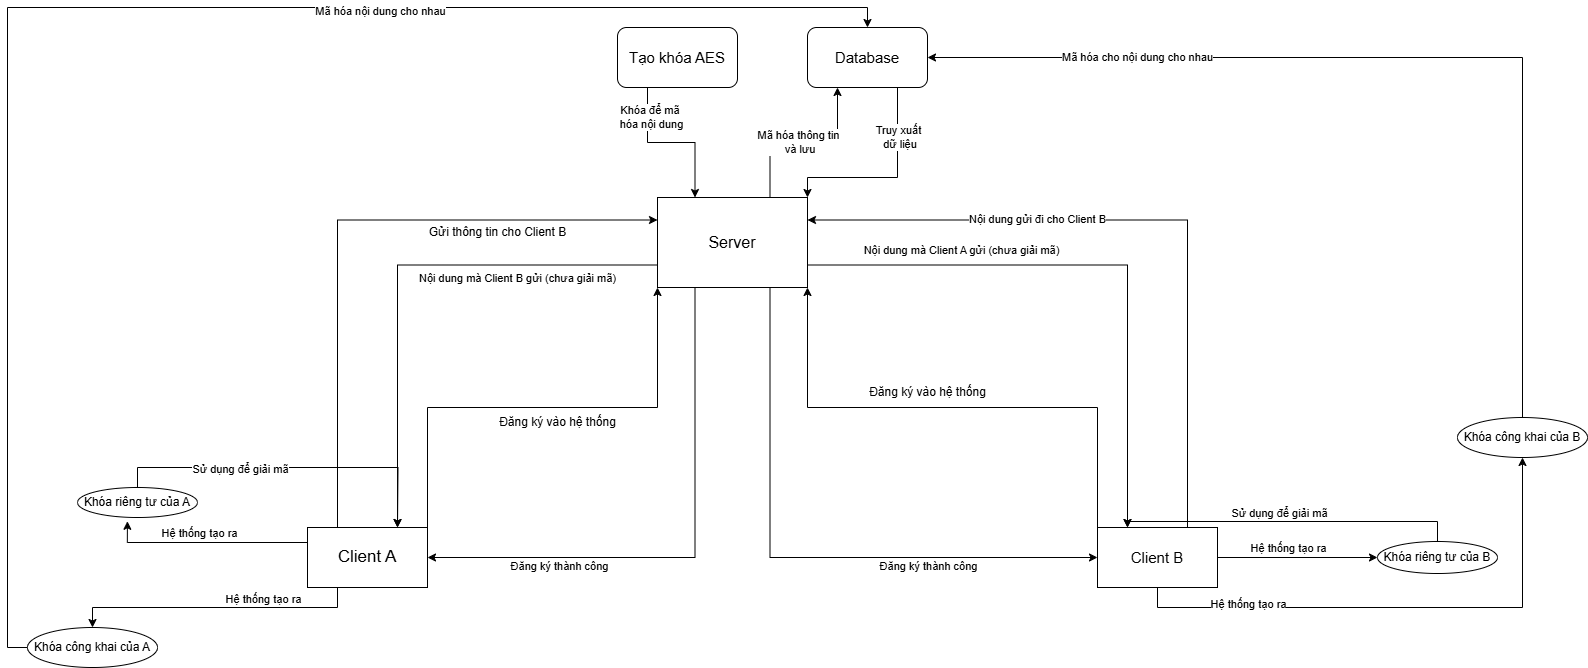

The diagram above was exported from draw.io. Its source (the exported page's mxGraphModel, read from the mxfile embedded in the PNG):
<mxGraphModel dx="2587" dy="1985" grid="0" gridSize="10" guides="1" tooltips="1" connect="1" arrows="1" fold="1" page="1" pageScale="1" pageWidth="850" pageHeight="1100" math="0" shadow="0">
  <root>
    <mxCell id="0" />
    <mxCell id="1" parent="0" />
    <mxCell id="T7-Ak5_LnOCyotMiSUod-4" style="edgeStyle=orthogonalEdgeStyle;rounded=0;orthogonalLoop=1;jettySize=auto;html=1;exitX=1;exitY=0;exitDx=0;exitDy=0;entryX=0;entryY=1;entryDx=0;entryDy=0;" parent="1" source="T7-Ak5_LnOCyotMiSUod-1" target="T7-Ak5_LnOCyotMiSUod-3" edge="1">
      <mxGeometry relative="1" as="geometry" />
    </mxCell>
    <mxCell id="T7-Ak5_LnOCyotMiSUod-17" style="edgeStyle=orthogonalEdgeStyle;rounded=0;orthogonalLoop=1;jettySize=auto;html=1;exitX=0;exitY=0.25;exitDx=0;exitDy=0;entryX=0.416;entryY=1.126;entryDx=0;entryDy=0;entryPerimeter=0;" parent="1" source="T7-Ak5_LnOCyotMiSUod-1" target="T7-Ak5_LnOCyotMiSUod-15" edge="1">
      <mxGeometry relative="1" as="geometry" />
    </mxCell>
    <mxCell id="T7-Ak5_LnOCyotMiSUod-23" value="Hệ thống tạo ra" style="edgeLabel;html=1;align=center;verticalAlign=middle;resizable=0;points=[];" parent="T7-Ak5_LnOCyotMiSUod-17" connectable="0" vertex="1">
      <mxGeometry x="0.3884" y="-1" relative="1" as="geometry">
        <mxPoint x="31" y="-9" as="offset" />
      </mxGeometry>
    </mxCell>
    <mxCell id="T7-Ak5_LnOCyotMiSUod-18" style="edgeStyle=orthogonalEdgeStyle;rounded=0;orthogonalLoop=1;jettySize=auto;html=1;exitX=0.25;exitY=1;exitDx=0;exitDy=0;entryX=0.5;entryY=0;entryDx=0;entryDy=0;" parent="1" source="T7-Ak5_LnOCyotMiSUod-1" target="T7-Ak5_LnOCyotMiSUod-16" edge="1">
      <mxGeometry relative="1" as="geometry" />
    </mxCell>
    <mxCell id="T7-Ak5_LnOCyotMiSUod-28" style="edgeStyle=orthogonalEdgeStyle;rounded=0;orthogonalLoop=1;jettySize=auto;html=1;exitX=0.25;exitY=0;exitDx=0;exitDy=0;entryX=0;entryY=0.25;entryDx=0;entryDy=0;" parent="1" source="T7-Ak5_LnOCyotMiSUod-1" target="T7-Ak5_LnOCyotMiSUod-3" edge="1">
      <mxGeometry relative="1" as="geometry" />
    </mxCell>
    <mxCell id="T7-Ak5_LnOCyotMiSUod-1" value="&lt;font style=&quot;font-size: 17px;&quot;&gt;Client A&lt;/font&gt;" style="rounded=0;whiteSpace=wrap;html=1;" parent="1" vertex="1">
      <mxGeometry x="-60" y="220" width="120" height="60" as="geometry" />
    </mxCell>
    <mxCell id="T7-Ak5_LnOCyotMiSUod-7" style="edgeStyle=orthogonalEdgeStyle;rounded=0;orthogonalLoop=1;jettySize=auto;html=1;exitX=0;exitY=0;exitDx=0;exitDy=0;entryX=1;entryY=1;entryDx=0;entryDy=0;" parent="1" source="T7-Ak5_LnOCyotMiSUod-2" target="T7-Ak5_LnOCyotMiSUod-3" edge="1">
      <mxGeometry relative="1" as="geometry" />
    </mxCell>
    <mxCell id="T7-Ak5_LnOCyotMiSUod-21" style="edgeStyle=orthogonalEdgeStyle;rounded=0;orthogonalLoop=1;jettySize=auto;html=1;exitX=1;exitY=0.5;exitDx=0;exitDy=0;entryX=0;entryY=0.5;entryDx=0;entryDy=0;" parent="1" source="T7-Ak5_LnOCyotMiSUod-2" target="T7-Ak5_LnOCyotMiSUod-19" edge="1">
      <mxGeometry relative="1" as="geometry" />
    </mxCell>
    <mxCell id="T7-Ak5_LnOCyotMiSUod-22" style="edgeStyle=orthogonalEdgeStyle;rounded=0;orthogonalLoop=1;jettySize=auto;html=1;exitX=0.5;exitY=1;exitDx=0;exitDy=0;" parent="1" source="T7-Ak5_LnOCyotMiSUod-2" target="T7-Ak5_LnOCyotMiSUod-20" edge="1">
      <mxGeometry relative="1" as="geometry" />
    </mxCell>
    <mxCell id="5xfvCOf9jRK3nJN77WEv-16" style="edgeStyle=orthogonalEdgeStyle;rounded=0;orthogonalLoop=1;jettySize=auto;html=1;exitX=0.75;exitY=0;exitDx=0;exitDy=0;entryX=1;entryY=0.25;entryDx=0;entryDy=0;" edge="1" parent="1" source="T7-Ak5_LnOCyotMiSUod-2" target="T7-Ak5_LnOCyotMiSUod-3">
      <mxGeometry relative="1" as="geometry" />
    </mxCell>
    <mxCell id="5xfvCOf9jRK3nJN77WEv-17" value="Nội dung gửi đi cho Client B" style="edgeLabel;html=1;align=center;verticalAlign=middle;resizable=0;points=[];" vertex="1" connectable="0" parent="5xfvCOf9jRK3nJN77WEv-16">
      <mxGeometry x="0.3325" y="-1" relative="1" as="geometry">
        <mxPoint as="offset" />
      </mxGeometry>
    </mxCell>
    <mxCell id="T7-Ak5_LnOCyotMiSUod-2" value="&lt;font style=&quot;font-size: 15px;&quot;&gt;Client B&lt;/font&gt;" style="rounded=0;whiteSpace=wrap;html=1;" parent="1" vertex="1">
      <mxGeometry x="730" y="220" width="120" height="60" as="geometry" />
    </mxCell>
    <mxCell id="T7-Ak5_LnOCyotMiSUod-9" style="edgeStyle=orthogonalEdgeStyle;rounded=0;orthogonalLoop=1;jettySize=auto;html=1;exitX=0.25;exitY=1;exitDx=0;exitDy=0;entryX=1;entryY=0.5;entryDx=0;entryDy=0;" parent="1" source="T7-Ak5_LnOCyotMiSUod-3" target="T7-Ak5_LnOCyotMiSUod-1" edge="1">
      <mxGeometry relative="1" as="geometry" />
    </mxCell>
    <mxCell id="T7-Ak5_LnOCyotMiSUod-11" value="Đăng ký thành công" style="edgeLabel;html=1;align=center;verticalAlign=middle;resizable=0;points=[];" parent="T7-Ak5_LnOCyotMiSUod-9" connectable="0" vertex="1">
      <mxGeometry x="0.5117" y="-2" relative="1" as="geometry">
        <mxPoint y="10" as="offset" />
      </mxGeometry>
    </mxCell>
    <mxCell id="T7-Ak5_LnOCyotMiSUod-10" style="edgeStyle=orthogonalEdgeStyle;rounded=0;orthogonalLoop=1;jettySize=auto;html=1;exitX=0.75;exitY=1;exitDx=0;exitDy=0;entryX=0;entryY=0.5;entryDx=0;entryDy=0;" parent="1" source="T7-Ak5_LnOCyotMiSUod-3" target="T7-Ak5_LnOCyotMiSUod-2" edge="1">
      <mxGeometry relative="1" as="geometry" />
    </mxCell>
    <mxCell id="T7-Ak5_LnOCyotMiSUod-34" style="edgeStyle=orthogonalEdgeStyle;rounded=0;orthogonalLoop=1;jettySize=auto;html=1;exitX=0.75;exitY=0;exitDx=0;exitDy=0;entryX=0.25;entryY=1;entryDx=0;entryDy=0;" parent="1" source="T7-Ak5_LnOCyotMiSUod-3" target="T7-Ak5_LnOCyotMiSUod-33" edge="1">
      <mxGeometry relative="1" as="geometry" />
    </mxCell>
    <mxCell id="T7-Ak5_LnOCyotMiSUod-35" value="Mã hóa thông tin&lt;div&gt;&amp;nbsp;và lưu&lt;/div&gt;" style="edgeLabel;html=1;align=center;verticalAlign=middle;resizable=0;points=[];" parent="T7-Ak5_LnOCyotMiSUod-34" connectable="0" vertex="1">
      <mxGeometry x="0.2171" y="4" relative="1" as="geometry">
        <mxPoint x="-26" y="3" as="offset" />
      </mxGeometry>
    </mxCell>
    <mxCell id="T7-Ak5_LnOCyotMiSUod-39" style="edgeStyle=orthogonalEdgeStyle;rounded=0;orthogonalLoop=1;jettySize=auto;html=1;exitX=1;exitY=0.75;exitDx=0;exitDy=0;entryX=0.25;entryY=0;entryDx=0;entryDy=0;" parent="1" source="T7-Ak5_LnOCyotMiSUod-3" target="T7-Ak5_LnOCyotMiSUod-2" edge="1">
      <mxGeometry relative="1" as="geometry" />
    </mxCell>
    <mxCell id="T7-Ak5_LnOCyotMiSUod-40" value="Nội dung mà Client A gửi (chưa giải mã)" style="edgeLabel;html=1;align=center;verticalAlign=middle;resizable=0;points=[];" parent="T7-Ak5_LnOCyotMiSUod-39" connectable="0" vertex="1">
      <mxGeometry x="-0.4203" y="-1" relative="1" as="geometry">
        <mxPoint x="-15" y="-16" as="offset" />
      </mxGeometry>
    </mxCell>
    <mxCell id="5xfvCOf9jRK3nJN77WEv-18" style="edgeStyle=orthogonalEdgeStyle;rounded=0;orthogonalLoop=1;jettySize=auto;html=1;exitX=0;exitY=0.75;exitDx=0;exitDy=0;entryX=0.75;entryY=0;entryDx=0;entryDy=0;" edge="1" parent="1" source="T7-Ak5_LnOCyotMiSUod-3" target="T7-Ak5_LnOCyotMiSUod-1">
      <mxGeometry relative="1" as="geometry" />
    </mxCell>
    <mxCell id="5xfvCOf9jRK3nJN77WEv-19" value="Nội dung mà Client B gửi (chưa giải mã)" style="edgeLabel;html=1;align=center;verticalAlign=middle;resizable=0;points=[];" vertex="1" connectable="0" parent="5xfvCOf9jRK3nJN77WEv-18">
      <mxGeometry x="-0.1852" y="1" relative="1" as="geometry">
        <mxPoint x="72" y="12" as="offset" />
      </mxGeometry>
    </mxCell>
    <mxCell id="T7-Ak5_LnOCyotMiSUod-3" value="&lt;font style=&quot;font-size: 16px;&quot;&gt;Server&lt;/font&gt;" style="rounded=0;whiteSpace=wrap;html=1;" parent="1" vertex="1">
      <mxGeometry x="290" y="-110" width="150" height="90" as="geometry" />
    </mxCell>
    <mxCell id="T7-Ak5_LnOCyotMiSUod-5" value="Đăng ký vào&amp;nbsp;&lt;span style=&quot;background-color: initial;&quot;&gt;hệ thống&lt;/span&gt;" style="text;html=1;align=center;verticalAlign=middle;resizable=0;points=[];autosize=1;strokeColor=none;fillColor=none;rotation=0;" parent="1" vertex="1">
      <mxGeometry x="120" y="100" width="140" height="30" as="geometry" />
    </mxCell>
    <mxCell id="T7-Ak5_LnOCyotMiSUod-8" value="Đăng ký vào hệ thống" style="text;html=1;align=center;verticalAlign=middle;resizable=0;points=[];autosize=1;strokeColor=none;fillColor=none;" parent="1" vertex="1">
      <mxGeometry x="490" y="70" width="140" height="30" as="geometry" />
    </mxCell>
    <mxCell id="T7-Ak5_LnOCyotMiSUod-12" value="Đăng ký thành công" style="edgeLabel;html=1;align=center;verticalAlign=middle;resizable=0;points=[];" parent="1" connectable="0" vertex="1">
      <mxGeometry x="560" y="258" as="geometry" />
    </mxCell>
    <mxCell id="5xfvCOf9jRK3nJN77WEv-20" style="edgeStyle=orthogonalEdgeStyle;rounded=0;orthogonalLoop=1;jettySize=auto;html=1;exitX=0.5;exitY=0;exitDx=0;exitDy=0;" edge="1" parent="1" source="T7-Ak5_LnOCyotMiSUod-15">
      <mxGeometry relative="1" as="geometry">
        <mxPoint x="30" y="220" as="targetPoint" />
      </mxGeometry>
    </mxCell>
    <mxCell id="5xfvCOf9jRK3nJN77WEv-21" value="Sử dụng để giải mã" style="edgeLabel;html=1;align=center;verticalAlign=middle;resizable=0;points=[];" vertex="1" connectable="0" parent="5xfvCOf9jRK3nJN77WEv-20">
      <mxGeometry x="-0.2717" y="-1" relative="1" as="geometry">
        <mxPoint x="-1" as="offset" />
      </mxGeometry>
    </mxCell>
    <mxCell id="T7-Ak5_LnOCyotMiSUod-15" value="Khóa riêng tư của A" style="ellipse;whiteSpace=wrap;html=1;" parent="1" vertex="1">
      <mxGeometry x="-290" y="180" width="120" height="30" as="geometry" />
    </mxCell>
    <mxCell id="5xfvCOf9jRK3nJN77WEv-12" style="edgeStyle=orthogonalEdgeStyle;rounded=0;orthogonalLoop=1;jettySize=auto;html=1;exitX=0;exitY=0.5;exitDx=0;exitDy=0;entryX=0.5;entryY=0;entryDx=0;entryDy=0;" edge="1" parent="1" source="T7-Ak5_LnOCyotMiSUod-16" target="T7-Ak5_LnOCyotMiSUod-33">
      <mxGeometry relative="1" as="geometry" />
    </mxCell>
    <mxCell id="5xfvCOf9jRK3nJN77WEv-13" value="Mã hóa nội dung cho nhau" style="edgeLabel;html=1;align=center;verticalAlign=middle;resizable=0;points=[];" vertex="1" connectable="0" parent="5xfvCOf9jRK3nJN77WEv-12">
      <mxGeometry x="0.3405" y="-3" relative="1" as="geometry">
        <mxPoint as="offset" />
      </mxGeometry>
    </mxCell>
    <mxCell id="T7-Ak5_LnOCyotMiSUod-16" value="Khóa công khai của A" style="ellipse;whiteSpace=wrap;html=1;" parent="1" vertex="1">
      <mxGeometry x="-340" y="320" width="130" height="40" as="geometry" />
    </mxCell>
    <mxCell id="5xfvCOf9jRK3nJN77WEv-8" style="edgeStyle=orthogonalEdgeStyle;rounded=0;orthogonalLoop=1;jettySize=auto;html=1;exitX=0.5;exitY=0;exitDx=0;exitDy=0;entryX=0.25;entryY=0;entryDx=0;entryDy=0;" edge="1" parent="1" source="T7-Ak5_LnOCyotMiSUod-19" target="T7-Ak5_LnOCyotMiSUod-2">
      <mxGeometry relative="1" as="geometry" />
    </mxCell>
    <mxCell id="5xfvCOf9jRK3nJN77WEv-9" value="Sử dụng để giải mã" style="edgeLabel;html=1;align=center;verticalAlign=middle;resizable=0;points=[];" vertex="1" connectable="0" parent="5xfvCOf9jRK3nJN77WEv-8">
      <mxGeometry x="0.165" y="-3" relative="1" as="geometry">
        <mxPoint x="16" y="-6" as="offset" />
      </mxGeometry>
    </mxCell>
    <mxCell id="T7-Ak5_LnOCyotMiSUod-19" value="Khóa riêng tư của B" style="ellipse;whiteSpace=wrap;html=1;" parent="1" vertex="1">
      <mxGeometry x="1010" y="234" width="120" height="32" as="geometry" />
    </mxCell>
    <mxCell id="5xfvCOf9jRK3nJN77WEv-1" style="edgeStyle=orthogonalEdgeStyle;rounded=0;orthogonalLoop=1;jettySize=auto;html=1;exitX=0.5;exitY=0;exitDx=0;exitDy=0;entryX=1;entryY=0.5;entryDx=0;entryDy=0;" edge="1" parent="1" source="T7-Ak5_LnOCyotMiSUod-20" target="T7-Ak5_LnOCyotMiSUod-33">
      <mxGeometry relative="1" as="geometry" />
    </mxCell>
    <mxCell id="5xfvCOf9jRK3nJN77WEv-2" value="Mã hóa cho nội dung cho nhau" style="edgeLabel;html=1;align=center;verticalAlign=middle;resizable=0;points=[];" vertex="1" connectable="0" parent="5xfvCOf9jRK3nJN77WEv-1">
      <mxGeometry x="0.5645" y="-1" relative="1" as="geometry">
        <mxPoint x="1" as="offset" />
      </mxGeometry>
    </mxCell>
    <mxCell id="T7-Ak5_LnOCyotMiSUod-20" value="Khóa công khai của B" style="ellipse;whiteSpace=wrap;html=1;" parent="1" vertex="1">
      <mxGeometry x="1090" y="110" width="130" height="40" as="geometry" />
    </mxCell>
    <mxCell id="T7-Ak5_LnOCyotMiSUod-24" value="Hệ thống tạo ra" style="edgeLabel;html=1;align=center;verticalAlign=middle;resizable=0;points=[];" parent="1" connectable="0" vertex="1">
      <mxGeometry x="-105" y="291" as="geometry" />
    </mxCell>
    <mxCell id="T7-Ak5_LnOCyotMiSUod-25" value="Hệ thống tạo ra" style="edgeLabel;html=1;align=center;verticalAlign=middle;resizable=0;points=[];" parent="1" connectable="0" vertex="1">
      <mxGeometry x="920" y="240" as="geometry" />
    </mxCell>
    <mxCell id="T7-Ak5_LnOCyotMiSUod-26" value="Hệ thống tạo ra" style="edgeLabel;html=1;align=center;verticalAlign=middle;resizable=0;points=[];" parent="1" connectable="0" vertex="1">
      <mxGeometry x="880" y="296" as="geometry" />
    </mxCell>
    <mxCell id="T7-Ak5_LnOCyotMiSUod-29" value="Gửi thông tin cho Client B" style="text;html=1;align=center;verticalAlign=middle;resizable=0;points=[];autosize=1;strokeColor=none;fillColor=none;" parent="1" vertex="1">
      <mxGeometry x="50" y="-90" width="160" height="30" as="geometry" />
    </mxCell>
    <mxCell id="T7-Ak5_LnOCyotMiSUod-36" style="edgeStyle=orthogonalEdgeStyle;rounded=0;orthogonalLoop=1;jettySize=auto;html=1;exitX=0.75;exitY=1;exitDx=0;exitDy=0;entryX=1;entryY=0;entryDx=0;entryDy=0;" parent="1" source="T7-Ak5_LnOCyotMiSUod-33" target="T7-Ak5_LnOCyotMiSUod-3" edge="1">
      <mxGeometry relative="1" as="geometry">
        <Array as="points">
          <mxPoint x="530" y="-130" />
          <mxPoint x="440" y="-130" />
        </Array>
      </mxGeometry>
    </mxCell>
    <mxCell id="T7-Ak5_LnOCyotMiSUod-37" value="Truy xuất&lt;div&gt;&amp;nbsp;dữ liệu&lt;/div&gt;" style="edgeLabel;html=1;align=center;verticalAlign=middle;resizable=0;points=[];" parent="T7-Ak5_LnOCyotMiSUod-36" connectable="0" vertex="1">
      <mxGeometry x="-0.36" y="-3" relative="1" as="geometry">
        <mxPoint x="3" y="-14" as="offset" />
      </mxGeometry>
    </mxCell>
    <mxCell id="T7-Ak5_LnOCyotMiSUod-33" value="&lt;font style=&quot;font-size: 15px;&quot;&gt;Database&lt;/font&gt;" style="rounded=1;whiteSpace=wrap;html=1;" parent="1" vertex="1">
      <mxGeometry x="440" y="-280" width="120" height="60" as="geometry" />
    </mxCell>
    <mxCell id="5xfvCOf9jRK3nJN77WEv-6" style="edgeStyle=orthogonalEdgeStyle;rounded=0;orthogonalLoop=1;jettySize=auto;html=1;exitX=0.25;exitY=1;exitDx=0;exitDy=0;entryX=0.25;entryY=0;entryDx=0;entryDy=0;" edge="1" parent="1" source="5xfvCOf9jRK3nJN77WEv-3" target="T7-Ak5_LnOCyotMiSUod-3">
      <mxGeometry relative="1" as="geometry" />
    </mxCell>
    <mxCell id="5xfvCOf9jRK3nJN77WEv-7" value="Khóa để mã&amp;nbsp;&lt;div&gt;hóa nội dung&lt;/div&gt;" style="edgeLabel;html=1;align=center;verticalAlign=middle;resizable=0;points=[];" vertex="1" connectable="0" parent="5xfvCOf9jRK3nJN77WEv-6">
      <mxGeometry x="-0.6111" y="3" relative="1" as="geometry">
        <mxPoint y="-1" as="offset" />
      </mxGeometry>
    </mxCell>
    <mxCell id="5xfvCOf9jRK3nJN77WEv-3" value="&lt;font style=&quot;font-size: 15px;&quot;&gt;Tạo khóa AES&lt;/font&gt;" style="rounded=1;whiteSpace=wrap;html=1;" vertex="1" parent="1">
      <mxGeometry x="250" y="-280" width="120" height="60" as="geometry" />
    </mxCell>
  </root>
</mxGraphModel>